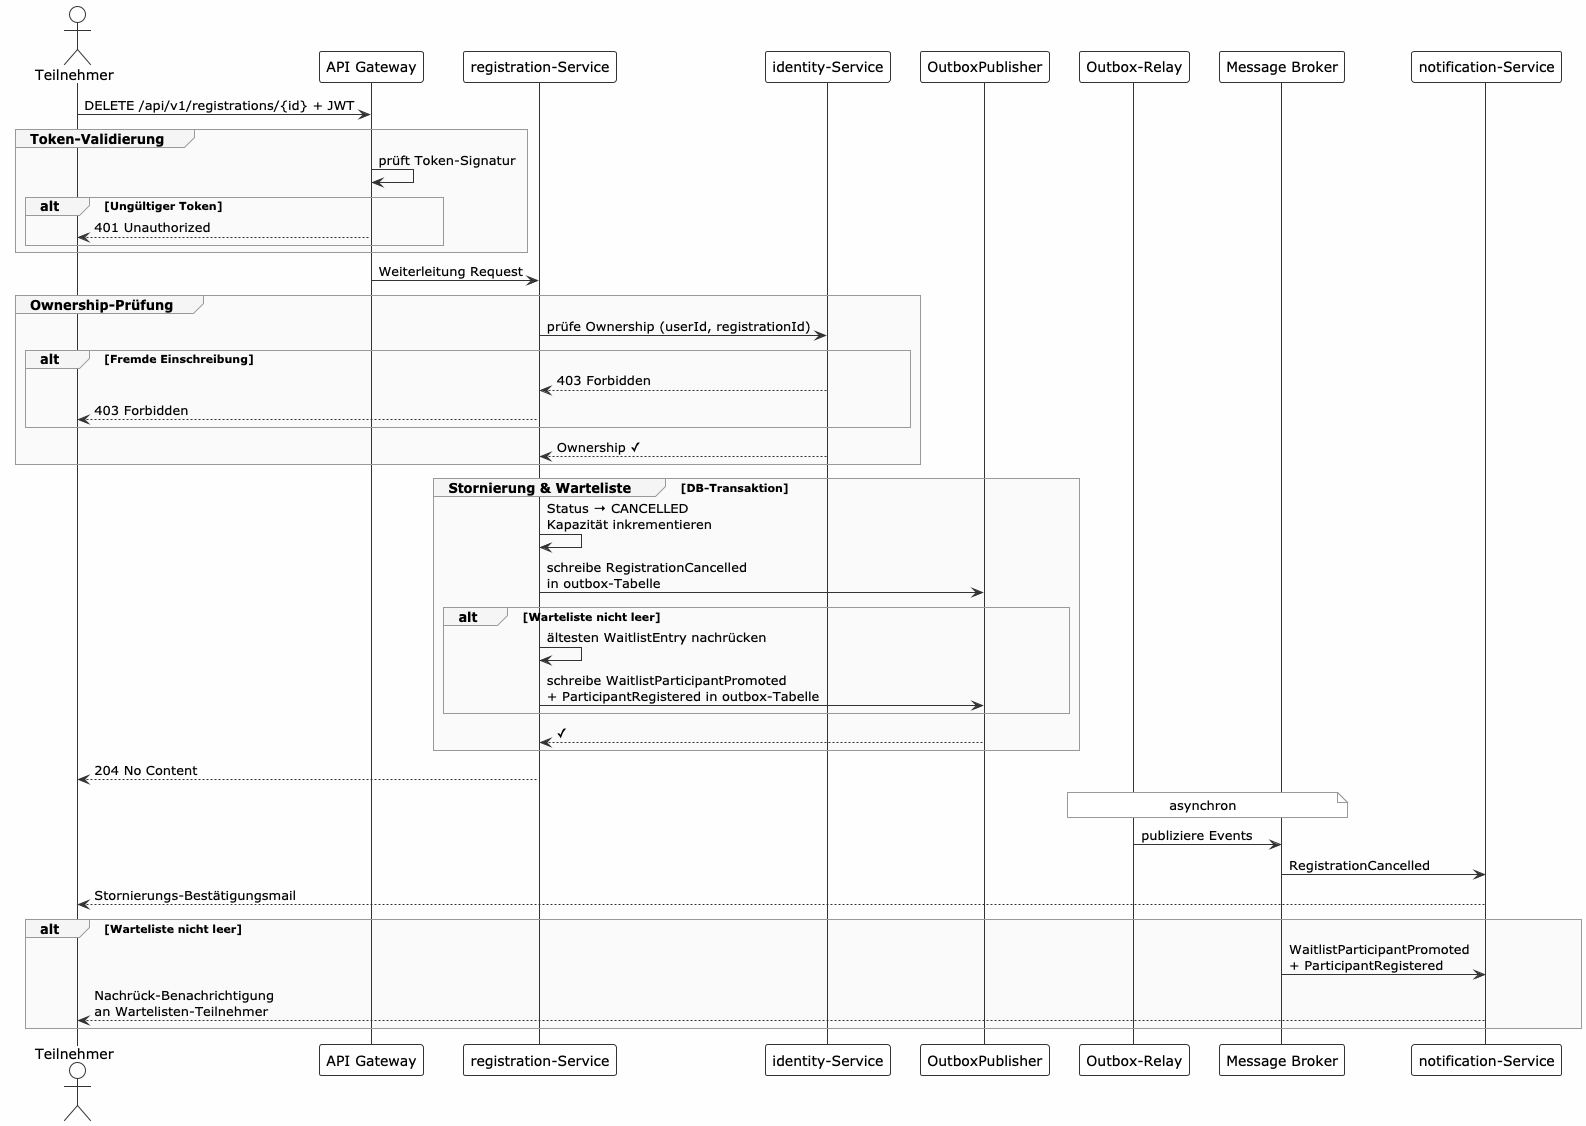

The diagram above was rendered by PlantUML. Its source (embedded in the PNG):
@startuml CancellationSequenceDiagram
!theme plain
skinparam backgroundColor #FEFEFE
skinparam sequenceArrowColor #333333
skinparam sequenceLifeLineBorderColor #333333
skinparam sequenceLifeLineBackgroundColor #FFFFFF
skinparam participantBackgroundColor #FFFFFF
skinparam participantBorderColor #333333
skinparam actorBackgroundColor #FFFFFF
skinparam actorBorderColor #333333
skinparam sequenceGroupBorderColor #999999
skinparam sequenceGroupBackgroundColor #F5F5F5
skinparam sequenceGroupBodyBackgroundColor #FAFAFA
skinparam noteBorderColor #999999
skinparam noteBackgroundColor #FFFFFF
skinparam fontSize 11
skinparam fontName Helvetica

actor Teilnehmer as P
participant "API Gateway" as GW
participant "registration-Service" as RS
participant "identity-Service" as IS
participant "OutboxPublisher" as OP
participant "Outbox-Relay" as OR
participant "Message Broker" as MB
participant "notification-Service" as NS

P -> GW : DELETE /api/v1/registrations/{id} + JWT

group Token-Validierung
  GW -> GW : prüft Token-Signatur
  alt Ungültiger Token
    GW --> P : 401 Unauthorized
  end
end

GW -> RS : Weiterleitung Request

group Ownership-Prüfung
  RS -> IS : prüfe Ownership (userId, registrationId)
  alt Fremde Einschreibung
    IS --> RS : 403 Forbidden
    RS --> P : 403 Forbidden
  end
  IS --> RS : Ownership ✓
end

group Stornierung & Warteliste [DB-Transaktion]
  RS -> RS : Status → CANCELLED\nKapazität inkrementieren
  RS -> OP : schreibe RegistrationCancelled\nin outbox-Tabelle
  alt Warteliste nicht leer
    RS -> RS : ältesten WaitlistEntry nachrücken
    RS -> OP : schreibe WaitlistParticipantPromoted\n+ ParticipantRegistered in outbox-Tabelle
  end
  OP --> RS : ✓
end

RS --> P : 204 No Content

note over OR, MB : asynchron
OR -> MB : publiziere Events
MB -> NS : RegistrationCancelled
NS --> P : Stornierungs-Bestätigungsmail
alt Warteliste nicht leer
  MB -> NS : WaitlistParticipantPromoted\n+ ParticipantRegistered
  NS --> P : Nachrück-Benachrichtigung\nan Wartelisten-Teilnehmer
end

@enduml